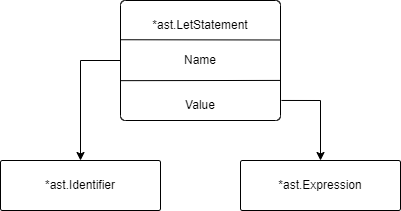

The diagram above was exported from draw.io. Its source (the exported page's mxGraphModel, read from the mxfile embedded in the PNG):
<mxGraphModel dx="474" dy="301" grid="1" gridSize="10" guides="1" tooltips="1" connect="1" arrows="1" fold="1" page="1" pageScale="1" pageWidth="827" pageHeight="1169" math="0" shadow="0">
  <root>
    <mxCell id="0" />
    <mxCell id="1" parent="0" />
    <mxCell id="CgdibBw8f9LgzGw246oe-1" value="" style="rounded=1;whiteSpace=wrap;html=1;arcSize=4;" vertex="1" parent="1">
      <mxGeometry x="320" y="360" width="160" height="120" as="geometry" />
    </mxCell>
    <mxCell id="CgdibBw8f9LgzGw246oe-2" value="" style="endArrow=none;html=1;rounded=0;exitX=0.002;exitY=0.327;exitDx=0;exitDy=0;exitPerimeter=0;entryX=0.999;entryY=0.329;entryDx=0;entryDy=0;entryPerimeter=0;" edge="1" parent="1" source="CgdibBw8f9LgzGw246oe-1" target="CgdibBw8f9LgzGw246oe-1">
      <mxGeometry width="50" height="50" relative="1" as="geometry">
        <mxPoint x="390" y="490" as="sourcePoint" />
        <mxPoint x="440" y="440" as="targetPoint" />
      </mxGeometry>
    </mxCell>
    <mxCell id="CgdibBw8f9LgzGw246oe-3" value="" style="endArrow=none;html=1;rounded=0;exitX=0;exitY=0.668;exitDx=0;exitDy=0;exitPerimeter=0;entryX=0.999;entryY=0.666;entryDx=0;entryDy=0;entryPerimeter=0;" edge="1" parent="1" source="CgdibBw8f9LgzGw246oe-1" target="CgdibBw8f9LgzGw246oe-1">
      <mxGeometry width="50" height="50" relative="1" as="geometry">
        <mxPoint x="370" y="410" as="sourcePoint" />
        <mxPoint x="420" y="360" as="targetPoint" />
      </mxGeometry>
    </mxCell>
    <mxCell id="CgdibBw8f9LgzGw246oe-4" value="*ast.LetStatement" style="text;html=1;strokeColor=none;fillColor=none;align=center;verticalAlign=middle;whiteSpace=wrap;rounded=0;" vertex="1" parent="1">
      <mxGeometry x="370" y="370" width="60" height="30" as="geometry" />
    </mxCell>
    <mxCell id="CgdibBw8f9LgzGw246oe-5" value="Name" style="text;html=1;strokeColor=none;fillColor=none;align=center;verticalAlign=middle;whiteSpace=wrap;rounded=0;" vertex="1" parent="1">
      <mxGeometry x="370" y="405" width="60" height="30" as="geometry" />
    </mxCell>
    <mxCell id="CgdibBw8f9LgzGw246oe-6" value="Value" style="text;html=1;strokeColor=none;fillColor=none;align=center;verticalAlign=middle;whiteSpace=wrap;rounded=0;" vertex="1" parent="1">
      <mxGeometry x="370" y="450" width="60" height="30" as="geometry" />
    </mxCell>
    <mxCell id="CgdibBw8f9LgzGw246oe-8" value="*ast.Identifier" style="rounded=1;whiteSpace=wrap;html=1;arcSize=4;" vertex="1" parent="1">
      <mxGeometry x="200" y="520" width="160" height="50" as="geometry" />
    </mxCell>
    <mxCell id="CgdibBw8f9LgzGw246oe-9" value="*ast.Expression" style="rounded=1;whiteSpace=wrap;html=1;arcSize=4;" vertex="1" parent="1">
      <mxGeometry x="440" y="520" width="160" height="50" as="geometry" />
    </mxCell>
    <mxCell id="CgdibBw8f9LgzGw246oe-10" value="" style="endArrow=classic;html=1;rounded=0;exitX=0;exitY=0.5;exitDx=0;exitDy=0;entryX=0.5;entryY=0;entryDx=0;entryDy=0;" edge="1" parent="1" source="CgdibBw8f9LgzGw246oe-1" target="CgdibBw8f9LgzGw246oe-8">
      <mxGeometry width="50" height="50" relative="1" as="geometry">
        <mxPoint x="370" y="480" as="sourcePoint" />
        <mxPoint x="420" y="430" as="targetPoint" />
        <Array as="points">
          <mxPoint x="280" y="420" />
        </Array>
      </mxGeometry>
    </mxCell>
    <mxCell id="CgdibBw8f9LgzGw246oe-11" value="" style="endArrow=classic;html=1;rounded=0;exitX=1.006;exitY=0.833;exitDx=0;exitDy=0;entryX=0.5;entryY=0;entryDx=0;entryDy=0;exitPerimeter=0;" edge="1" parent="1" source="CgdibBw8f9LgzGw246oe-1" target="CgdibBw8f9LgzGw246oe-9">
      <mxGeometry width="50" height="50" relative="1" as="geometry">
        <mxPoint x="330" y="430" as="sourcePoint" />
        <mxPoint x="290" y="530" as="targetPoint" />
        <Array as="points">
          <mxPoint x="520" y="460" />
        </Array>
      </mxGeometry>
    </mxCell>
  </root>
</mxGraphModel>